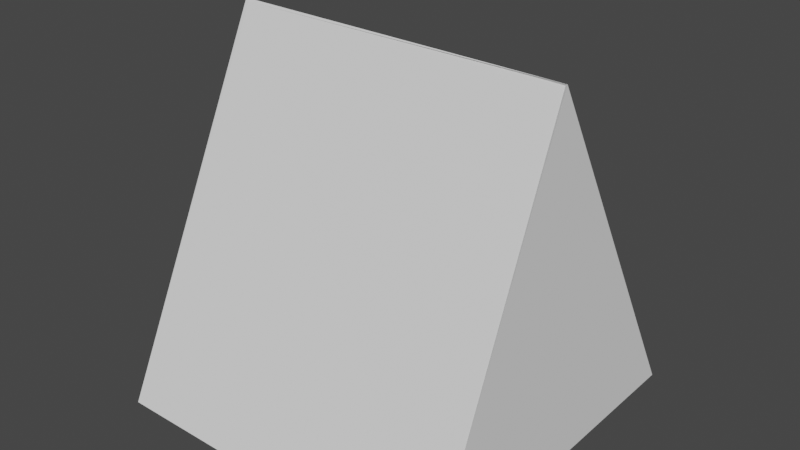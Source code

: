# Source: Triangle.blend  (saved by Blender 2.82.7; exported with 4.5.12 LTS)
import bpy
from mathutils import Matrix  # noqa: F401  (used for matrix-valued properties, if any)

bpy.ops.wm.read_factory_settings(use_empty=True)
scene = bpy.context.scene
scene.name = 'Scene'

# ---- world
world_world = bpy.data.worlds.new('World'); scene.world = world_world
world_world.use_nodes = True; world_world.node_tree.nodes.clear()
_N = world_world.node_tree.nodes; _L = world_world.node_tree.links
n0 = _N.new('ShaderNodeOutputWorld'); n0.name = 'World Output'; n0.location = (300, 300)
n1 = _N.new('ShaderNodeBackground'); n1.name = 'Background'; n1.location = (10, 300)
n1.inputs[0].default_value = (0.05088, 0.05088, 0.05088, 1.0)
_L.new(n1.outputs[0], n0.inputs[0])
n0.is_active_output = True
world_world.color = (0.05088, 0.05088, 0.05088)
world_world.use_sun_shadow = False
world_world.sun_shadow_jitter_overblur = 0.0

# ---- meshes
me_cube_001 = bpy.data.meshes.new('Cube.001')
me_cube_001.from_pydata([(-1.0, -1.0, -1.0), (-0.9715, -0.04884, 0.9952), (-1.0, 1.0, -1.0), (-0.9941, -0.04089, 1.009), (1.0, -1.0, -1.0), (0.9443, -0.06051, 0.9888), (1.0, 1.0, -1.0), (0.9569, -0.06665, 0.9971)], [], [(0, 1, 3, 2), (2, 3, 7, 6), (6, 7, 5, 4), (4, 5, 1, 0), (2, 6, 4, 0), (7, 3, 1, 5)])
_uv = me_cube_001.uv_layers.new(name='UVMap')
_uv.uv.foreach_set('vector', [0.375, 0.0, 0.625, 0.0, 0.625, 0.25, 0.375, 0.25, 0.375, 0.25, 0.625, 0.25, 0.625, 0.5, 0.375, 0.5, 0.375, 0.5, 0.625, 0.5, 0.625, 0.75, 0.375, 0.75, 0.375, 0.75, 0.625, 0.75, 0.625, 1.0, 0.375, 1.0, 0.125, 0.5, 0.375, 0.5, 0.375, 0.75, 0.125, 0.75, 0.625, 0.5, 0.875, 0.5, 0.875, 0.75, 0.625, 0.75])
me_cube_001.use_remesh_fix_poles = True
me_cube_001.use_remesh_preserve_attributes = False
me_cube_001.use_mirror_vertex_groups = False
me_cube_001.update()

# ---- objects
ob_cube = bpy.data.objects.new('Cube', me_cube_001)

# ---- transforms, parenting, visibility, modifiers, constraints
ob_cube.location = (0.0, 0.0, 0.07007)
ob_cube.lineart.crease_threshold = 0.0

# ---- collection membership
scene.collection.objects.link(ob_cube)

# ---- scene / render settings (as saved in the file)
scene.frame_start = 1; scene.frame_end = 250; scene.frame_set(1)
scene.render.engine = 'BLENDER_EEVEE_NEXT'
scene.cycles.use_denoising = False
scene.cycles.samples = 128
scene.cycles.sampling_pattern = 'TABULATED_SOBOL'
scene.cycles.use_adaptive_sampling = False
scene.cycles.use_light_tree = False
scene.view_settings.view_transform = 'Filmic'
bpy.context.view_layer.update()

# ---- added for rendering (the .blend has no active camera and no usable light): camera, sun
cam_auto = bpy.data.cameras.new('AutoCamera')
cam_auto.lens = 50.0
cam_auto.sensor_width = 36.0
cam_auto.clip_end = 1000.0
ob_auto_camera = bpy.data.objects.new('AutoCamera', cam_auto)
scene.collection.objects.link(ob_auto_camera)
ob_auto_camera.location = (3.20983, -3.8518, 2.64239)
ob_auto_camera.rotation_euler = (1.09748, -7.21219e-08, 0.694738)
scene.camera = ob_auto_camera
light_auto_sun = bpy.data.lights.new('AutoSun', 'SUN')
light_auto_sun.energy = 3.0
light_auto_sun.angle = 0.0523599
ob_auto_sun = bpy.data.objects.new('AutoSun', light_auto_sun)
scene.collection.objects.link(ob_auto_sun)
ob_auto_sun.rotation_euler = (0.872665, 0.174533, 0.523599)
bpy.context.view_layer.update()
